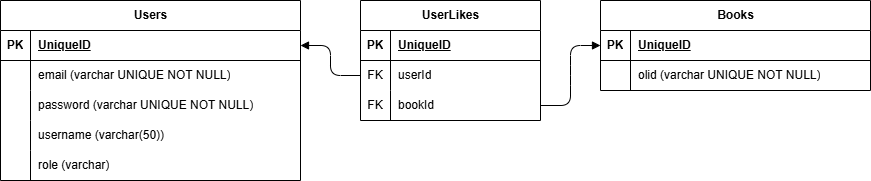

The diagram above was exported from draw.io. Its source (the exported page's mxGraphModel, read from the mxfile embedded in the PNG):
<mxGraphModel dx="1198" dy="372" grid="1" gridSize="10" guides="1" tooltips="1" connect="1" arrows="1" fold="1" page="1" pageScale="1" pageWidth="850" pageHeight="1100" math="0" shadow="0">
  <root>
    <mxCell id="0" />
    <mxCell id="1" parent="0" />
    <mxCell id="2" value="Users" style="shape=table;startSize=30;container=1;collapsible=1;childLayout=tableLayout;fixedRows=1;rowLines=0;fontStyle=1;align=center;resizeLast=1;html=1;" parent="1" vertex="1">
      <mxGeometry x="90" y="100" width="300" height="180" as="geometry" />
    </mxCell>
    <mxCell id="3" value="" style="shape=tableRow;horizontal=0;startSize=0;swimlaneHead=0;swimlaneBody=0;fillColor=none;collapsible=0;dropTarget=0;points=[[0,0.5],[1,0.5]];portConstraint=eastwest;top=0;left=0;right=0;bottom=1;" parent="2" vertex="1">
      <mxGeometry y="30" width="300" height="30" as="geometry" />
    </mxCell>
    <mxCell id="4" value="PK" style="shape=partialRectangle;connectable=0;fillColor=none;top=0;left=0;bottom=0;right=0;fontStyle=1;overflow=hidden;whiteSpace=wrap;html=1;" parent="3" vertex="1">
      <mxGeometry width="30" height="30" as="geometry">
        <mxRectangle width="30" height="30" as="alternateBounds" />
      </mxGeometry>
    </mxCell>
    <mxCell id="5" value="UniqueID" style="shape=partialRectangle;connectable=0;fillColor=none;top=0;left=0;bottom=0;right=0;align=left;spacingLeft=6;fontStyle=5;overflow=hidden;whiteSpace=wrap;html=1;" parent="3" vertex="1">
      <mxGeometry x="30" width="270" height="30" as="geometry">
        <mxRectangle width="270" height="30" as="alternateBounds" />
      </mxGeometry>
    </mxCell>
    <mxCell id="6" value="" style="shape=tableRow;horizontal=0;startSize=0;swimlaneHead=0;swimlaneBody=0;fillColor=none;collapsible=0;dropTarget=0;points=[[0,0.5],[1,0.5]];portConstraint=eastwest;top=0;left=0;right=0;bottom=0;" parent="2" vertex="1">
      <mxGeometry y="60" width="300" height="30" as="geometry" />
    </mxCell>
    <mxCell id="7" value="" style="shape=partialRectangle;connectable=0;fillColor=none;top=0;left=0;bottom=0;right=0;editable=1;overflow=hidden;whiteSpace=wrap;html=1;" parent="6" vertex="1">
      <mxGeometry width="30" height="30" as="geometry">
        <mxRectangle width="30" height="30" as="alternateBounds" />
      </mxGeometry>
    </mxCell>
    <mxCell id="8" value="email (varchar UNIQUE NOT NULL)" style="shape=partialRectangle;connectable=0;fillColor=none;top=0;left=0;bottom=0;right=0;align=left;spacingLeft=6;overflow=hidden;whiteSpace=wrap;html=1;" parent="6" vertex="1">
      <mxGeometry x="30" width="270" height="30" as="geometry">
        <mxRectangle width="270" height="30" as="alternateBounds" />
      </mxGeometry>
    </mxCell>
    <mxCell id="9" value="" style="shape=tableRow;horizontal=0;startSize=0;swimlaneHead=0;swimlaneBody=0;fillColor=none;collapsible=0;dropTarget=0;points=[[0,0.5],[1,0.5]];portConstraint=eastwest;top=0;left=0;right=0;bottom=0;" parent="2" vertex="1">
      <mxGeometry y="90" width="300" height="30" as="geometry" />
    </mxCell>
    <mxCell id="10" value="" style="shape=partialRectangle;connectable=0;fillColor=none;top=0;left=0;bottom=0;right=0;editable=1;overflow=hidden;whiteSpace=wrap;html=1;" parent="9" vertex="1">
      <mxGeometry width="30" height="30" as="geometry">
        <mxRectangle width="30" height="30" as="alternateBounds" />
      </mxGeometry>
    </mxCell>
    <mxCell id="11" value="password (varchar UNIQUE NOT NULL)" style="shape=partialRectangle;connectable=0;fillColor=none;top=0;left=0;bottom=0;right=0;align=left;spacingLeft=6;overflow=hidden;whiteSpace=wrap;html=1;" parent="9" vertex="1">
      <mxGeometry x="30" width="270" height="30" as="geometry">
        <mxRectangle width="270" height="30" as="alternateBounds" />
      </mxGeometry>
    </mxCell>
    <mxCell id="12" value="" style="shape=tableRow;horizontal=0;startSize=0;swimlaneHead=0;swimlaneBody=0;fillColor=none;collapsible=0;dropTarget=0;points=[[0,0.5],[1,0.5]];portConstraint=eastwest;top=0;left=0;right=0;bottom=0;" parent="2" vertex="1">
      <mxGeometry y="120" width="300" height="30" as="geometry" />
    </mxCell>
    <mxCell id="13" value="" style="shape=partialRectangle;connectable=0;fillColor=none;top=0;left=0;bottom=0;right=0;editable=1;overflow=hidden;whiteSpace=wrap;html=1;" parent="12" vertex="1">
      <mxGeometry width="30" height="30" as="geometry">
        <mxRectangle width="30" height="30" as="alternateBounds" />
      </mxGeometry>
    </mxCell>
    <mxCell id="14" value="username (varchar(50))" style="shape=partialRectangle;connectable=0;fillColor=none;top=0;left=0;bottom=0;right=0;align=left;spacingLeft=6;overflow=hidden;whiteSpace=wrap;html=1;" parent="12" vertex="1">
      <mxGeometry x="30" width="270" height="30" as="geometry">
        <mxRectangle width="270" height="30" as="alternateBounds" />
      </mxGeometry>
    </mxCell>
    <mxCell id="15" value="" style="shape=tableRow;horizontal=0;startSize=0;swimlaneHead=0;swimlaneBody=0;fillColor=none;collapsible=0;dropTarget=0;points=[[0,0.5],[1,0.5]];portConstraint=eastwest;top=0;left=0;right=0;bottom=0;" parent="2" vertex="1">
      <mxGeometry y="150" width="300" height="30" as="geometry" />
    </mxCell>
    <mxCell id="16" value="" style="shape=partialRectangle;connectable=0;fillColor=none;top=0;left=0;bottom=0;right=0;editable=1;overflow=hidden;whiteSpace=wrap;html=1;" parent="15" vertex="1">
      <mxGeometry width="30" height="30" as="geometry">
        <mxRectangle width="30" height="30" as="alternateBounds" />
      </mxGeometry>
    </mxCell>
    <mxCell id="17" value="role (varchar)" style="shape=partialRectangle;connectable=0;fillColor=none;top=0;left=0;bottom=0;right=0;align=left;spacingLeft=6;overflow=hidden;whiteSpace=wrap;html=1;" parent="15" vertex="1">
      <mxGeometry x="30" width="270" height="30" as="geometry">
        <mxRectangle width="270" height="30" as="alternateBounds" />
      </mxGeometry>
    </mxCell>
    <mxCell id="18" value="Books" style="shape=table;startSize=30;container=1;collapsible=1;childLayout=tableLayout;fixedRows=1;rowLines=0;fontStyle=1;align=center;resizeLast=1;html=1;" parent="1" vertex="1">
      <mxGeometry x="690" y="100" width="270" height="90" as="geometry" />
    </mxCell>
    <mxCell id="19" value="" style="shape=tableRow;horizontal=0;startSize=0;swimlaneHead=0;swimlaneBody=0;fillColor=none;collapsible=0;dropTarget=0;points=[[0,0.5],[1,0.5]];portConstraint=eastwest;top=0;left=0;right=0;bottom=1;" parent="18" vertex="1">
      <mxGeometry y="30" width="270" height="30" as="geometry" />
    </mxCell>
    <mxCell id="20" value="PK" style="shape=partialRectangle;connectable=0;fillColor=none;top=0;left=0;bottom=0;right=0;fontStyle=1;overflow=hidden;whiteSpace=wrap;html=1;" parent="19" vertex="1">
      <mxGeometry width="30" height="30" as="geometry">
        <mxRectangle width="30" height="30" as="alternateBounds" />
      </mxGeometry>
    </mxCell>
    <mxCell id="21" value="UniqueID" style="shape=partialRectangle;connectable=0;fillColor=none;top=0;left=0;bottom=0;right=0;align=left;spacingLeft=6;fontStyle=5;overflow=hidden;whiteSpace=wrap;html=1;" parent="19" vertex="1">
      <mxGeometry x="30" width="240" height="30" as="geometry">
        <mxRectangle width="240" height="30" as="alternateBounds" />
      </mxGeometry>
    </mxCell>
    <mxCell id="22" value="" style="shape=tableRow;horizontal=0;startSize=0;swimlaneHead=0;swimlaneBody=0;fillColor=none;collapsible=0;dropTarget=0;points=[[0,0.5],[1,0.5]];portConstraint=eastwest;top=0;left=0;right=0;bottom=0;" parent="18" vertex="1">
      <mxGeometry y="60" width="270" height="30" as="geometry" />
    </mxCell>
    <mxCell id="23" value="" style="shape=partialRectangle;connectable=0;fillColor=none;top=0;left=0;bottom=0;right=0;editable=1;overflow=hidden;whiteSpace=wrap;html=1;" parent="22" vertex="1">
      <mxGeometry width="30" height="30" as="geometry">
        <mxRectangle width="30" height="30" as="alternateBounds" />
      </mxGeometry>
    </mxCell>
    <mxCell id="24" value="olid (varchar UNIQUE NOT NULL)" style="shape=partialRectangle;connectable=0;fillColor=none;top=0;left=0;bottom=0;right=0;align=left;spacingLeft=6;overflow=hidden;whiteSpace=wrap;html=1;" parent="22" vertex="1">
      <mxGeometry x="30" width="240" height="30" as="geometry">
        <mxRectangle width="240" height="30" as="alternateBounds" />
      </mxGeometry>
    </mxCell>
    <mxCell id="31" value="UserLikes" style="shape=table;startSize=30;container=1;collapsible=1;childLayout=tableLayout;fixedRows=1;rowLines=0;fontStyle=1;align=center;resizeLast=1;html=1;" parent="1" vertex="1">
      <mxGeometry x="450" y="100" width="180" height="120" as="geometry" />
    </mxCell>
    <mxCell id="32" value="" style="shape=tableRow;horizontal=0;startSize=0;swimlaneHead=0;swimlaneBody=0;fillColor=none;collapsible=0;dropTarget=0;points=[[0,0.5],[1,0.5]];portConstraint=eastwest;top=0;left=0;right=0;bottom=1;" parent="31" vertex="1">
      <mxGeometry y="30" width="180" height="30" as="geometry" />
    </mxCell>
    <mxCell id="33" value="PK" style="shape=partialRectangle;connectable=0;fillColor=none;top=0;left=0;bottom=0;right=0;fontStyle=1;overflow=hidden;whiteSpace=wrap;html=1;" parent="32" vertex="1">
      <mxGeometry width="30" height="30" as="geometry">
        <mxRectangle width="30" height="30" as="alternateBounds" />
      </mxGeometry>
    </mxCell>
    <mxCell id="34" value="UniqueID" style="shape=partialRectangle;connectable=0;fillColor=none;top=0;left=0;bottom=0;right=0;align=left;spacingLeft=6;fontStyle=5;overflow=hidden;whiteSpace=wrap;html=1;" parent="32" vertex="1">
      <mxGeometry x="30" width="150" height="30" as="geometry">
        <mxRectangle width="150" height="30" as="alternateBounds" />
      </mxGeometry>
    </mxCell>
    <mxCell id="35" value="" style="shape=tableRow;horizontal=0;startSize=0;swimlaneHead=0;swimlaneBody=0;fillColor=none;collapsible=0;dropTarget=0;points=[[0,0.5],[1,0.5]];portConstraint=eastwest;top=0;left=0;right=0;bottom=0;" parent="31" vertex="1">
      <mxGeometry y="60" width="180" height="30" as="geometry" />
    </mxCell>
    <mxCell id="36" value="FK" style="shape=partialRectangle;connectable=0;fillColor=none;top=0;left=0;bottom=0;right=0;editable=1;overflow=hidden;whiteSpace=wrap;html=1;" parent="35" vertex="1">
      <mxGeometry width="30" height="30" as="geometry">
        <mxRectangle width="30" height="30" as="alternateBounds" />
      </mxGeometry>
    </mxCell>
    <mxCell id="37" value="userId" style="shape=partialRectangle;connectable=0;fillColor=none;top=0;left=0;bottom=0;right=0;align=left;spacingLeft=6;overflow=hidden;whiteSpace=wrap;html=1;" parent="35" vertex="1">
      <mxGeometry x="30" width="150" height="30" as="geometry">
        <mxRectangle width="150" height="30" as="alternateBounds" />
      </mxGeometry>
    </mxCell>
    <mxCell id="38" value="" style="shape=tableRow;horizontal=0;startSize=0;swimlaneHead=0;swimlaneBody=0;fillColor=none;collapsible=0;dropTarget=0;points=[[0,0.5],[1,0.5]];portConstraint=eastwest;top=0;left=0;right=0;bottom=0;" parent="31" vertex="1">
      <mxGeometry y="90" width="180" height="30" as="geometry" />
    </mxCell>
    <mxCell id="39" value="FK" style="shape=partialRectangle;connectable=0;fillColor=none;top=0;left=0;bottom=0;right=0;editable=1;overflow=hidden;whiteSpace=wrap;html=1;" parent="38" vertex="1">
      <mxGeometry width="30" height="30" as="geometry">
        <mxRectangle width="30" height="30" as="alternateBounds" />
      </mxGeometry>
    </mxCell>
    <mxCell id="40" value="bookId" style="shape=partialRectangle;connectable=0;fillColor=none;top=0;left=0;bottom=0;right=0;align=left;spacingLeft=6;overflow=hidden;whiteSpace=wrap;html=1;" parent="38" vertex="1">
      <mxGeometry x="30" width="150" height="30" as="geometry">
        <mxRectangle width="150" height="30" as="alternateBounds" />
      </mxGeometry>
    </mxCell>
    <mxCell id="44" value="" style="edgeStyle=entityRelationEdgeStyle;fontSize=12;html=1;endArrow=block;exitX=0;exitY=0.5;exitDx=0;exitDy=0;entryX=1;entryY=0.5;entryDx=0;entryDy=0;endFill=1;" parent="1" source="35" target="3" edge="1">
      <mxGeometry width="100" height="100" relative="1" as="geometry">
        <mxPoint x="390" y="180" as="sourcePoint" />
        <mxPoint x="490" y="80" as="targetPoint" />
      </mxGeometry>
    </mxCell>
    <mxCell id="45" value="" style="edgeStyle=entityRelationEdgeStyle;fontSize=12;html=1;endArrow=block;exitX=1;exitY=0.5;exitDx=0;exitDy=0;entryX=0;entryY=0.5;entryDx=0;entryDy=0;endFill=1;" parent="1" source="38" target="19" edge="1">
      <mxGeometry width="100" height="100" relative="1" as="geometry">
        <mxPoint x="600" y="250" as="sourcePoint" />
        <mxPoint x="700" y="150" as="targetPoint" />
      </mxGeometry>
    </mxCell>
  </root>
</mxGraphModel>